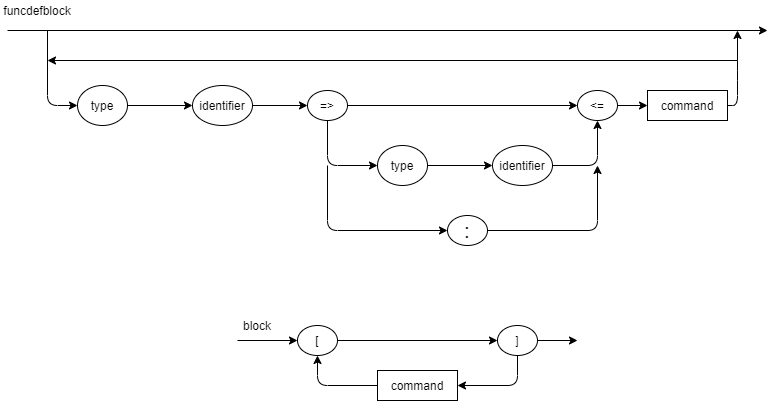

The diagram above was exported from draw.io. Its source (the exported page's mxGraphModel, read from the mxfile embedded in the PNG):
<mxGraphModel dx="2062" dy="800" grid="1" gridSize="10" guides="1" tooltips="1" connect="1" arrows="1" fold="1" page="1" pageScale="1" pageWidth="850" pageHeight="1100" math="0" shadow="0">
  <root>
    <mxCell id="0" />
    <mxCell id="1" parent="0" />
    <mxCell id="WzY4hDp3-PtmBp9U_Qe8-1" value="" style="endArrow=classic;html=1;" edge="1" parent="1">
      <mxGeometry width="50" height="50" relative="1" as="geometry">
        <mxPoint x="45" y="360" as="sourcePoint" />
        <mxPoint x="805" y="360" as="targetPoint" />
      </mxGeometry>
    </mxCell>
    <mxCell id="WzY4hDp3-PtmBp9U_Qe8-2" value="" style="endArrow=classic;html=1;entryX=0;entryY=0.5;entryDx=0;entryDy=0;" edge="1" parent="1" target="WzY4hDp3-PtmBp9U_Qe8-4">
      <mxGeometry width="50" height="50" relative="1" as="geometry">
        <mxPoint x="85" y="360" as="sourcePoint" />
        <mxPoint x="125" y="440" as="targetPoint" />
        <Array as="points">
          <mxPoint x="85" y="435" />
        </Array>
      </mxGeometry>
    </mxCell>
    <mxCell id="WzY4hDp3-PtmBp9U_Qe8-3" value="type" style="text;html=1;strokeColor=none;fillColor=none;align=center;verticalAlign=middle;whiteSpace=wrap;rounded=0;" vertex="1" parent="1">
      <mxGeometry x="120" y="425" width="40" height="20" as="geometry" />
    </mxCell>
    <mxCell id="WzY4hDp3-PtmBp9U_Qe8-8" style="edgeStyle=orthogonalEdgeStyle;rounded=0;orthogonalLoop=1;jettySize=auto;html=1;exitX=1;exitY=0.5;exitDx=0;exitDy=0;entryX=0;entryY=0.5;entryDx=0;entryDy=0;" edge="1" parent="1" source="WzY4hDp3-PtmBp9U_Qe8-4" target="WzY4hDp3-PtmBp9U_Qe8-7">
      <mxGeometry relative="1" as="geometry" />
    </mxCell>
    <mxCell id="WzY4hDp3-PtmBp9U_Qe8-4" value="" style="ellipse;whiteSpace=wrap;html=1;fillColor=none;" vertex="1" parent="1">
      <mxGeometry x="115" y="415" width="50" height="40" as="geometry" />
    </mxCell>
    <mxCell id="WzY4hDp3-PtmBp9U_Qe8-6" value="identifier" style="text;html=1;strokeColor=none;fillColor=none;align=center;verticalAlign=middle;whiteSpace=wrap;rounded=0;" vertex="1" parent="1">
      <mxGeometry x="240" y="425" width="40" height="20" as="geometry" />
    </mxCell>
    <mxCell id="WzY4hDp3-PtmBp9U_Qe8-11" style="edgeStyle=orthogonalEdgeStyle;rounded=0;orthogonalLoop=1;jettySize=auto;html=1;exitX=1;exitY=0.5;exitDx=0;exitDy=0;entryX=0;entryY=0.5;entryDx=0;entryDy=0;" edge="1" parent="1" source="WzY4hDp3-PtmBp9U_Qe8-7" target="WzY4hDp3-PtmBp9U_Qe8-10">
      <mxGeometry relative="1" as="geometry" />
    </mxCell>
    <mxCell id="WzY4hDp3-PtmBp9U_Qe8-7" value="" style="ellipse;whiteSpace=wrap;html=1;fillColor=none;" vertex="1" parent="1">
      <mxGeometry x="230" y="415" width="60" height="40" as="geometry" />
    </mxCell>
    <mxCell id="WzY4hDp3-PtmBp9U_Qe8-9" value="=&amp;gt;" style="text;html=1;strokeColor=none;fillColor=none;align=center;verticalAlign=middle;whiteSpace=wrap;rounded=0;" vertex="1" parent="1">
      <mxGeometry x="345" y="425" width="40" height="20" as="geometry" />
    </mxCell>
    <mxCell id="WzY4hDp3-PtmBp9U_Qe8-19" style="edgeStyle=orthogonalEdgeStyle;rounded=0;orthogonalLoop=1;jettySize=auto;html=1;entryX=0;entryY=0.5;entryDx=0;entryDy=0;" edge="1" parent="1" source="WzY4hDp3-PtmBp9U_Qe8-10" target="WzY4hDp3-PtmBp9U_Qe8-17">
      <mxGeometry relative="1" as="geometry" />
    </mxCell>
    <mxCell id="WzY4hDp3-PtmBp9U_Qe8-10" value="" style="ellipse;whiteSpace=wrap;html=1;fillColor=none;" vertex="1" parent="1">
      <mxGeometry x="345" y="420" width="40" height="30" as="geometry" />
    </mxCell>
    <mxCell id="WzY4hDp3-PtmBp9U_Qe8-12" value="type" style="text;html=1;strokeColor=none;fillColor=none;align=center;verticalAlign=middle;whiteSpace=wrap;rounded=0;" vertex="1" parent="1">
      <mxGeometry x="420" y="485" width="40" height="20" as="geometry" />
    </mxCell>
    <mxCell id="WzY4hDp3-PtmBp9U_Qe8-13" style="edgeStyle=orthogonalEdgeStyle;rounded=0;orthogonalLoop=1;jettySize=auto;html=1;exitX=1;exitY=0.5;exitDx=0;exitDy=0;entryX=0;entryY=0.5;entryDx=0;entryDy=0;" edge="1" parent="1" source="WzY4hDp3-PtmBp9U_Qe8-14" target="WzY4hDp3-PtmBp9U_Qe8-16">
      <mxGeometry relative="1" as="geometry" />
    </mxCell>
    <mxCell id="WzY4hDp3-PtmBp9U_Qe8-14" value="" style="ellipse;whiteSpace=wrap;html=1;fillColor=none;" vertex="1" parent="1">
      <mxGeometry x="415" y="475" width="50" height="40" as="geometry" />
    </mxCell>
    <mxCell id="WzY4hDp3-PtmBp9U_Qe8-15" value="identifier" style="text;html=1;strokeColor=none;fillColor=none;align=center;verticalAlign=middle;whiteSpace=wrap;rounded=0;" vertex="1" parent="1">
      <mxGeometry x="540" y="485" width="40" height="20" as="geometry" />
    </mxCell>
    <mxCell id="WzY4hDp3-PtmBp9U_Qe8-16" value="" style="ellipse;whiteSpace=wrap;html=1;fillColor=none;" vertex="1" parent="1">
      <mxGeometry x="530" y="475" width="60" height="40" as="geometry" />
    </mxCell>
    <mxCell id="WzY4hDp3-PtmBp9U_Qe8-32" style="edgeStyle=orthogonalEdgeStyle;rounded=0;orthogonalLoop=1;jettySize=auto;html=1;exitX=1;exitY=0.5;exitDx=0;exitDy=0;entryX=0;entryY=0.5;entryDx=0;entryDy=0;" edge="1" parent="1" source="WzY4hDp3-PtmBp9U_Qe8-17" target="WzY4hDp3-PtmBp9U_Qe8-37">
      <mxGeometry relative="1" as="geometry">
        <mxPoint x="695" y="435" as="targetPoint" />
      </mxGeometry>
    </mxCell>
    <mxCell id="WzY4hDp3-PtmBp9U_Qe8-17" value="&amp;lt;=" style="text;html=1;strokeColor=none;fillColor=none;align=center;verticalAlign=middle;whiteSpace=wrap;rounded=0;" vertex="1" parent="1">
      <mxGeometry x="615" y="425" width="40" height="20" as="geometry" />
    </mxCell>
    <mxCell id="WzY4hDp3-PtmBp9U_Qe8-18" value="" style="ellipse;whiteSpace=wrap;html=1;fillColor=none;" vertex="1" parent="1">
      <mxGeometry x="615" y="420" width="40" height="30" as="geometry" />
    </mxCell>
    <mxCell id="WzY4hDp3-PtmBp9U_Qe8-21" value="&lt;font style=&quot;font-size: 21px&quot;&gt;:&lt;/font&gt;" style="text;html=1;strokeColor=none;fillColor=none;align=center;verticalAlign=middle;whiteSpace=wrap;rounded=0;strokeWidth=2;" vertex="1" parent="1">
      <mxGeometry x="485" y="550" width="40" height="20" as="geometry" />
    </mxCell>
    <mxCell id="WzY4hDp3-PtmBp9U_Qe8-22" value="" style="ellipse;whiteSpace=wrap;html=1;strokeWidth=1;fillColor=none;" vertex="1" parent="1">
      <mxGeometry x="485" y="545" width="40" height="30" as="geometry" />
    </mxCell>
    <mxCell id="WzY4hDp3-PtmBp9U_Qe8-24" value="" style="endArrow=classic;html=1;entryX=0;entryY=0.5;entryDx=0;entryDy=0;" edge="1" parent="1" target="WzY4hDp3-PtmBp9U_Qe8-22">
      <mxGeometry width="50" height="50" relative="1" as="geometry">
        <mxPoint x="365" y="495" as="sourcePoint" />
        <mxPoint x="405" y="375" as="targetPoint" />
        <Array as="points">
          <mxPoint x="365" y="560" />
        </Array>
      </mxGeometry>
    </mxCell>
    <mxCell id="WzY4hDp3-PtmBp9U_Qe8-26" value="" style="endArrow=classic;html=1;exitX=1;exitY=0.5;exitDx=0;exitDy=0;" edge="1" parent="1" source="WzY4hDp3-PtmBp9U_Qe8-22">
      <mxGeometry width="50" height="50" relative="1" as="geometry">
        <mxPoint x="355" y="425" as="sourcePoint" />
        <mxPoint x="635" y="495" as="targetPoint" />
        <Array as="points">
          <mxPoint x="635" y="560" />
        </Array>
      </mxGeometry>
    </mxCell>
    <mxCell id="WzY4hDp3-PtmBp9U_Qe8-27" value="" style="endArrow=classic;html=1;exitX=0.5;exitY=1;exitDx=0;exitDy=0;entryX=0;entryY=0.5;entryDx=0;entryDy=0;" edge="1" parent="1" source="WzY4hDp3-PtmBp9U_Qe8-10" target="WzY4hDp3-PtmBp9U_Qe8-14">
      <mxGeometry width="50" height="50" relative="1" as="geometry">
        <mxPoint x="355" y="425" as="sourcePoint" />
        <mxPoint x="405" y="375" as="targetPoint" />
        <Array as="points">
          <mxPoint x="365" y="495" />
        </Array>
      </mxGeometry>
    </mxCell>
    <mxCell id="WzY4hDp3-PtmBp9U_Qe8-28" value="" style="endArrow=classic;html=1;exitX=1;exitY=0.5;exitDx=0;exitDy=0;entryX=0.5;entryY=1;entryDx=0;entryDy=0;" edge="1" parent="1" source="WzY4hDp3-PtmBp9U_Qe8-16" target="WzY4hDp3-PtmBp9U_Qe8-18">
      <mxGeometry width="50" height="50" relative="1" as="geometry">
        <mxPoint x="355" y="425" as="sourcePoint" />
        <mxPoint x="405" y="375" as="targetPoint" />
        <Array as="points">
          <mxPoint x="635" y="495" />
        </Array>
      </mxGeometry>
    </mxCell>
    <mxCell id="WzY4hDp3-PtmBp9U_Qe8-30" value="command" style="text;html=1;strokeColor=none;fillColor=none;align=center;verticalAlign=middle;whiteSpace=wrap;rounded=0;" vertex="1" parent="1">
      <mxGeometry x="705" y="425" width="40" height="20" as="geometry" />
    </mxCell>
    <mxCell id="WzY4hDp3-PtmBp9U_Qe8-34" value="" style="endArrow=classic;html=1;exitX=1;exitY=0.5;exitDx=0;exitDy=0;" edge="1" parent="1" source="WzY4hDp3-PtmBp9U_Qe8-37">
      <mxGeometry width="50" height="50" relative="1" as="geometry">
        <mxPoint x="775" y="435" as="sourcePoint" />
        <mxPoint x="775" y="360" as="targetPoint" />
        <Array as="points">
          <mxPoint x="775" y="435" />
          <mxPoint x="775" y="400" />
        </Array>
      </mxGeometry>
    </mxCell>
    <mxCell id="WzY4hDp3-PtmBp9U_Qe8-35" value="" style="endArrow=classic;html=1;" edge="1" parent="1">
      <mxGeometry width="50" height="50" relative="1" as="geometry">
        <mxPoint x="775" y="390" as="sourcePoint" />
        <mxPoint x="85" y="390" as="targetPoint" />
      </mxGeometry>
    </mxCell>
    <mxCell id="WzY4hDp3-PtmBp9U_Qe8-36" value="funcdefblock" style="text;html=1;strokeColor=none;fillColor=none;align=center;verticalAlign=middle;whiteSpace=wrap;rounded=0;" vertex="1" parent="1">
      <mxGeometry x="55" y="330" width="40" height="20" as="geometry" />
    </mxCell>
    <mxCell id="WzY4hDp3-PtmBp9U_Qe8-37" value="" style="rounded=0;whiteSpace=wrap;html=1;strokeWidth=1;fillColor=none;" vertex="1" parent="1">
      <mxGeometry x="685" y="420" width="80" height="30" as="geometry" />
    </mxCell>
    <mxCell id="WzY4hDp3-PtmBp9U_Qe8-39" value="block" style="text;html=1;strokeColor=none;fillColor=none;align=center;verticalAlign=middle;whiteSpace=wrap;rounded=0;" vertex="1" parent="1">
      <mxGeometry x="275" y="640" width="40" height="30" as="geometry" />
    </mxCell>
    <mxCell id="WzY4hDp3-PtmBp9U_Qe8-40" value="command" style="text;html=1;strokeColor=none;fillColor=none;align=center;verticalAlign=middle;whiteSpace=wrap;rounded=0;" vertex="1" parent="1">
      <mxGeometry x="435" y="705" width="40" height="20" as="geometry" />
    </mxCell>
    <mxCell id="WzY4hDp3-PtmBp9U_Qe8-41" value="" style="rounded=0;whiteSpace=wrap;html=1;strokeWidth=1;fillColor=none;" vertex="1" parent="1">
      <mxGeometry x="415" y="700" width="80" height="30" as="geometry" />
    </mxCell>
    <mxCell id="WzY4hDp3-PtmBp9U_Qe8-42" value="[" style="text;html=1;strokeColor=none;fillColor=none;align=center;verticalAlign=middle;whiteSpace=wrap;rounded=0;" vertex="1" parent="1">
      <mxGeometry x="335" y="660" width="40" height="20" as="geometry" />
    </mxCell>
    <mxCell id="WzY4hDp3-PtmBp9U_Qe8-44" value="" style="ellipse;whiteSpace=wrap;html=1;strokeWidth=1;fillColor=none;" vertex="1" parent="1">
      <mxGeometry x="335" y="655" width="40" height="30" as="geometry" />
    </mxCell>
    <mxCell id="WzY4hDp3-PtmBp9U_Qe8-45" value="]" style="text;html=1;strokeColor=none;fillColor=none;align=center;verticalAlign=middle;whiteSpace=wrap;rounded=0;" vertex="1" parent="1">
      <mxGeometry x="535" y="660" width="40" height="20" as="geometry" />
    </mxCell>
    <mxCell id="WzY4hDp3-PtmBp9U_Qe8-46" value="" style="ellipse;whiteSpace=wrap;html=1;strokeWidth=1;fillColor=none;" vertex="1" parent="1">
      <mxGeometry x="535" y="655" width="40" height="30" as="geometry" />
    </mxCell>
    <mxCell id="WzY4hDp3-PtmBp9U_Qe8-48" value="" style="endArrow=classic;html=1;entryX=0;entryY=0.5;entryDx=0;entryDy=0;" edge="1" parent="1" target="WzY4hDp3-PtmBp9U_Qe8-44">
      <mxGeometry width="50" height="50" relative="1" as="geometry">
        <mxPoint x="275" y="670" as="sourcePoint" />
        <mxPoint x="645" y="500" as="targetPoint" />
      </mxGeometry>
    </mxCell>
    <mxCell id="WzY4hDp3-PtmBp9U_Qe8-50" value="" style="endArrow=classic;html=1;exitX=1;exitY=0.5;exitDx=0;exitDy=0;entryX=0;entryY=0.5;entryDx=0;entryDy=0;" edge="1" parent="1" source="WzY4hDp3-PtmBp9U_Qe8-44" target="WzY4hDp3-PtmBp9U_Qe8-46">
      <mxGeometry width="50" height="50" relative="1" as="geometry">
        <mxPoint x="595" y="550" as="sourcePoint" />
        <mxPoint x="645" y="500" as="targetPoint" />
      </mxGeometry>
    </mxCell>
    <mxCell id="WzY4hDp3-PtmBp9U_Qe8-51" value="" style="endArrow=classic;html=1;exitX=1;exitY=0.5;exitDx=0;exitDy=0;" edge="1" parent="1" source="WzY4hDp3-PtmBp9U_Qe8-45">
      <mxGeometry width="50" height="50" relative="1" as="geometry">
        <mxPoint x="595" y="550" as="sourcePoint" />
        <mxPoint x="615" y="670" as="targetPoint" />
      </mxGeometry>
    </mxCell>
    <mxCell id="WzY4hDp3-PtmBp9U_Qe8-52" value="" style="endArrow=classic;html=1;exitX=0.5;exitY=1;exitDx=0;exitDy=0;entryX=1;entryY=0.5;entryDx=0;entryDy=0;" edge="1" parent="1" source="WzY4hDp3-PtmBp9U_Qe8-46" target="WzY4hDp3-PtmBp9U_Qe8-41">
      <mxGeometry width="50" height="50" relative="1" as="geometry">
        <mxPoint x="595" y="550" as="sourcePoint" />
        <mxPoint x="645" y="500" as="targetPoint" />
        <Array as="points">
          <mxPoint x="555" y="715" />
        </Array>
      </mxGeometry>
    </mxCell>
    <mxCell id="WzY4hDp3-PtmBp9U_Qe8-53" value="" style="endArrow=classic;html=1;exitX=0;exitY=0.5;exitDx=0;exitDy=0;entryX=0.5;entryY=1;entryDx=0;entryDy=0;" edge="1" parent="1" source="WzY4hDp3-PtmBp9U_Qe8-41" target="WzY4hDp3-PtmBp9U_Qe8-44">
      <mxGeometry width="50" height="50" relative="1" as="geometry">
        <mxPoint x="595" y="550" as="sourcePoint" />
        <mxPoint x="645" y="500" as="targetPoint" />
        <Array as="points">
          <mxPoint x="355" y="715" />
        </Array>
      </mxGeometry>
    </mxCell>
  </root>
</mxGraphModel>